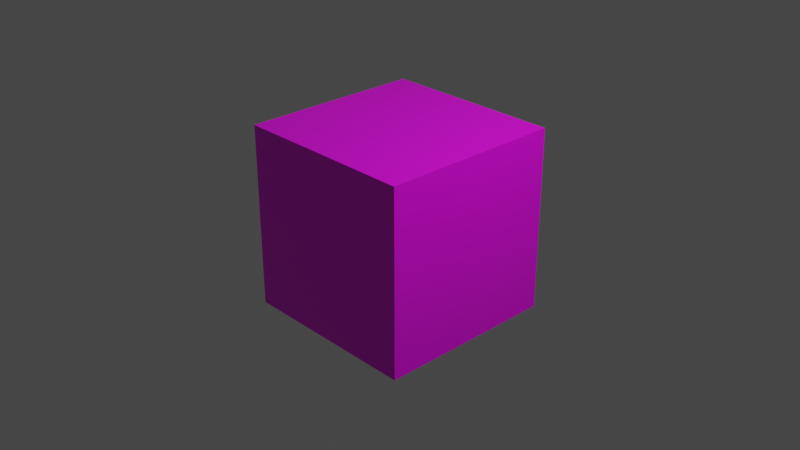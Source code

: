 # Source: TestPiece2.blend  (saved by Blender 2.90.8; exported with 4.5.12 LTS)
import bpy
from mathutils import Matrix  # noqa: F401  (used for matrix-valued properties, if any)

bpy.ops.wm.read_factory_settings(use_empty=True)
scene = bpy.context.scene
scene.name = 'Scene'

# ---- collections
col_collection = bpy.data.collections.new('Collection'); scene.collection.children.link(col_collection)

# ---- images (referenced by path relative to the original .blend; pixels are not part of the script)
import os
ASSET_DIR = os.environ.get("B2B_ASSET_DIR", "")  # directory of the original .blend (textures are referenced by path, not embedded)
HERE = os.path.dirname(os.path.abspath(__file__))  # packed textures are extracted next to this script under _unpacked/

def load_image(name, relpath, width, height, colorspace="sRGB"):
    """Load a texture the original file referenced (path relative to the .blend, or extracted next to this script)."""
    p = next((c for c in (os.path.join(HERE, relpath), os.path.join(ASSET_DIR, relpath)) if relpath and os.path.exists(c)), "")
    if p:
        img = bpy.data.images.load(p, check_existing=True)
        img.name = name
    else:  # same state as the original file: an image datablock whose file is absent (Cycles renders it pink)
        img = bpy.data.images.new(name, width, height)
        img.source = "FILE"
        img.filepath = "//" + (relpath or name)
    img.colorspace_settings.name = colorspace
    return img
img_figured_mahogany_pxr128_tif = load_image('Figured_mahogany_pxr128.tif', 'Figured_mahogany_pxr128.tif', 1024, 1024, 'sRGB')

# ---- materials (node trees are filled in below, after node groups)
mat_wood = bpy.data.materials.new('Wood')
mat_wood.alpha_threshold = 0.0
mat_wood.use_transparent_shadow = False
mat_wood.line_color = (0.0, 0.0, 0.0, 1.0)

# ---- material node trees
mat_wood.use_nodes = True; mat_wood.node_tree.nodes.clear()
_N = mat_wood.node_tree.nodes; _L = mat_wood.node_tree.links
n0 = _N.new('ShaderNodeBsdfPrincipled'); n0.name = 'Principled BSDF'; n0.location = (10, 300)
n0.distribution = 'GGX'
n0.subsurface_method = 'BURLEY'
n0.inputs[2].default_value = 0.4
n0.inputs[3].default_value = 1.45
n0.inputs[27].default_value = (0.0, 0.0, 0.0, 1.0)
n0.inputs[28].default_value = 1.0
n1 = _N.new('ShaderNodeTexImage'); n1.name = 'Image Texture'; n1.location = (-329, 217)
n1.image = img_figured_mahogany_pxr128_tif
n1.projection = 'BOX'
n1.projection_blend = 0.09896
n2 = _N.new('ShaderNodeOutputMaterial'); n2.name = 'Material Output'; n2.location = (323, 325)
n3 = _N.new('ShaderNodeMapping'); n3.name = 'Mapping'; n3.location = (-540, -22)
n3.inputs[1].default_value = (-2.1, 2.2, -0.7)
n3.inputs[2].default_value = (0.2618, 0.2618, -0.2618)
n3.inputs[3].default_value = (1.25, 1.25, 1.25)
n4 = _N.new('ShaderNodeTexCoord'); n4.name = 'Texture Coordinate'; n4.location = (-773, -76)
_L.new(n0.outputs[0], n2.inputs[0])
_L.new(n1.outputs[0], n0.inputs[0])
_L.new(n3.outputs[0], n1.inputs[0])
_L.new(n4.outputs[3], n3.inputs[0])
n2.is_active_output = True

# ---- world
world_world = bpy.data.worlds.new('World'); scene.world = world_world
world_world.use_nodes = True; world_world.node_tree.nodes.clear()
_N = world_world.node_tree.nodes; _L = world_world.node_tree.links
n0 = _N.new('ShaderNodeOutputWorld'); n0.name = 'World Output'; n0.location = (300, 300)
n1 = _N.new('ShaderNodeBackground'); n1.name = 'Background'; n1.location = (10, 300)
n1.inputs[0].default_value = (0.05088, 0.05088, 0.05088, 1.0)
_L.new(n1.outputs[0], n0.inputs[0])
n0.is_active_output = True
world_world.color = (0.05088, 0.05088, 0.05088)
world_world.use_sun_shadow = False
world_world.sun_shadow_jitter_overblur = 0.0

# ---- cameras
cam_camera = bpy.data.cameras.new('Camera')
cam_camera.clip_end = 100.0
cam_camera.ortho_scale = 7.314

# ---- lights
light_light = bpy.data.lights.new('Light', 'POINT')
light_light.transmission_factor = 0.0
light_light.energy = 1000.0
light_light.shadow_soft_size = 0.1
light_light.shadow_maximum_resolution = 0.006
light_light.use_absolute_resolution = True

# ---- meshes
me_cube = bpy.data.meshes.new('Cube')
me_cube.from_pydata([(1.0, 1.0, 1.0), (1.0, 1.0, -1.0), (1.0, -1.0, 1.0), (1.0, -1.0, -1.0), (-1.0, 1.0, 1.0), (-1.0, 1.0, -1.0), (-1.0, -1.0, 1.0), (-1.0, -1.0, -1.0)], [], [(0, 4, 6, 2), (3, 2, 6, 7), (7, 6, 4, 5), (5, 1, 3, 7), (1, 0, 2, 3), (5, 4, 0, 1)])
_uv = me_cube.uv_layers.new(name='UVMap')
_uv.uv.foreach_set('vector', [0.625, 0.5, 0.875, 0.5, 0.875, 0.75, 0.625, 0.75, 0.375, 0.75, 0.625, 0.75, 0.625, 1.0, 0.375, 1.0, 0.375, 0.0, 0.625, 0.0, 0.625, 0.25, 0.375, 0.25, 0.125, 0.5, 0.375, 0.5, 0.375, 0.75, 0.125, 0.75, 0.375, 0.5, 0.625, 0.5, 0.625, 0.75, 0.375, 0.75, 0.375, 0.25, 0.625, 0.25, 0.625, 0.5, 0.375, 0.5])
me_cube.materials.append(mat_wood)
me_cube.use_remesh_preserve_volume = False
me_cube.use_remesh_preserve_attributes = False
me_cube.use_mirror_vertex_groups = False
me_cube.update()

# ---- objects
ob_cube = bpy.data.objects.new('Cube', me_cube)
ob_light = bpy.data.objects.new('Light', light_light)
ob_camera = bpy.data.objects.new('Camera', cam_camera)

# ---- transforms, parenting, visibility, modifiers, constraints
ob_cube.location = (0.0, 0.0, 0.0)
ob_cube.lock_rotations_4d = False
ob_cube.empty_display_type = 'ARROWS'
ob_cube.lineart.crease_threshold = 0.0
ob_light.location = (4.076, 1.005, 5.904)
ob_light.rotation_euler = (0.6503, 0.05522, 1.866)
ob_light.lock_rotations_4d = False
ob_light.empty_display_type = 'ARROWS'
ob_light.color = (0.0, 0.0, 0.0, 0.0)
ob_light.lineart.crease_threshold = 0.0
ob_camera.location = (7.359, -6.926, 4.958)
ob_camera.rotation_euler = (1.109, 0.0, 0.8149)
ob_camera.lock_rotations_4d = False
ob_camera.empty_display_type = 'ARROWS'
ob_camera.color = (0.0, 0.0, 0.0, 0.0)
ob_camera.display_type = 'WIRE'
ob_camera.lineart.crease_threshold = 0.0

# ---- collection membership
col_collection.objects.link(ob_cube)
col_collection.objects.link(ob_light)
col_collection.objects.link(ob_camera)

# ---- scene / render settings (as saved in the file)
scene.camera = ob_camera
scene.frame_start = 1; scene.frame_end = 250; scene.frame_set(1)
scene.render.engine = 'BLENDER_EEVEE_NEXT'
scene.cycles.use_denoising = False
scene.cycles.samples = 128
scene.cycles.sampling_pattern = 'TABULATED_SOBOL'
scene.cycles.use_adaptive_sampling = False
scene.cycles.use_light_tree = False
scene.view_settings.view_transform = 'Filmic'
bpy.context.view_layer.update()
